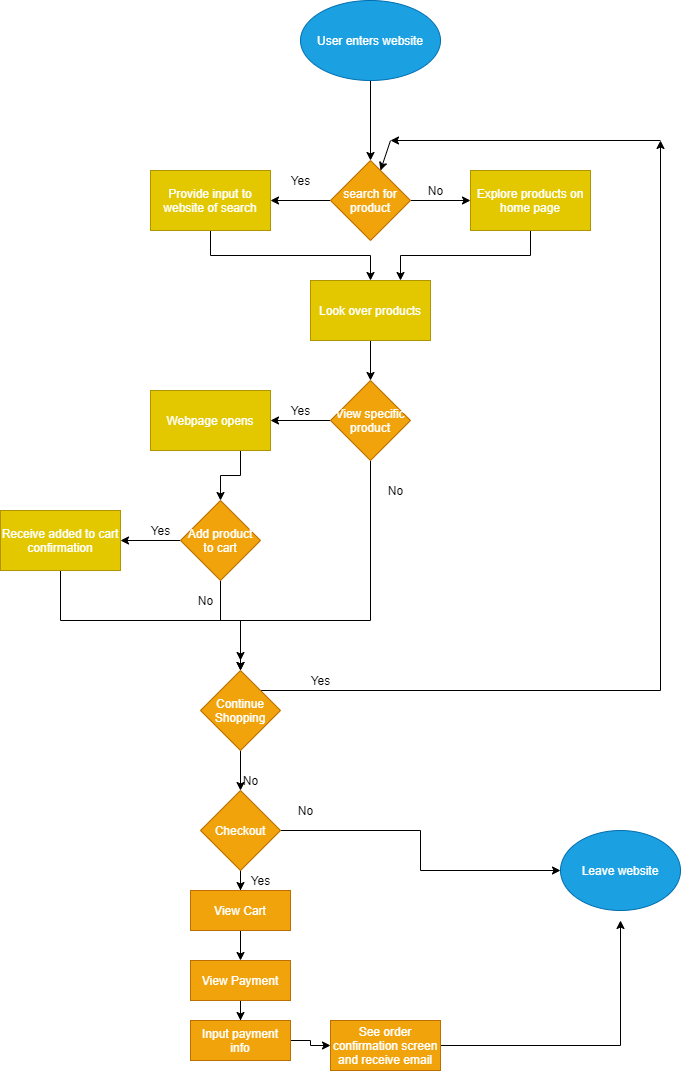

The diagram above was exported from draw.io. Its source (the exported page's mxGraphModel, read from the mxfile embedded in the PNG):
<mxGraphModel dx="958" dy="808" grid="1" gridSize="10" guides="1" tooltips="1" connect="1" arrows="1" fold="1" page="1" pageScale="1" pageWidth="850" pageHeight="1100" math="0" shadow="0">
  <root>
    <mxCell id="0" />
    <mxCell id="1" parent="0" />
    <mxCell id="4" value="" style="edgeStyle=orthogonalEdgeStyle;rounded=0;orthogonalLoop=1;jettySize=auto;html=1;" edge="1" parent="1" source="2" target="3">
      <mxGeometry relative="1" as="geometry" />
    </mxCell>
    <mxCell id="2" value="User enters website" style="ellipse;whiteSpace=wrap;html=1;fillColor=#1ba1e2;strokeColor=#006EAF;fontColor=#ffffff;" vertex="1" parent="1">
      <mxGeometry x="340" width="140" height="80" as="geometry" />
    </mxCell>
    <mxCell id="6" value="" style="edgeStyle=orthogonalEdgeStyle;rounded=0;orthogonalLoop=1;jettySize=auto;html=1;" edge="1" parent="1" source="3" target="5">
      <mxGeometry relative="1" as="geometry" />
    </mxCell>
    <mxCell id="9" value="" style="edgeStyle=orthogonalEdgeStyle;rounded=0;orthogonalLoop=1;jettySize=auto;html=1;" edge="1" parent="1" source="3" target="8">
      <mxGeometry relative="1" as="geometry" />
    </mxCell>
    <mxCell id="3" value="search for product" style="rhombus;whiteSpace=wrap;html=1;fillColor=#f0a30a;strokeColor=#BD7000;fontColor=#ffffff;" vertex="1" parent="1">
      <mxGeometry x="370" y="160" width="80" height="80" as="geometry" />
    </mxCell>
    <mxCell id="16" style="edgeStyle=orthogonalEdgeStyle;rounded=0;orthogonalLoop=1;jettySize=auto;html=1;exitX=0.5;exitY=1;exitDx=0;exitDy=0;" edge="1" parent="1" source="5" target="15">
      <mxGeometry relative="1" as="geometry" />
    </mxCell>
    <mxCell id="5" value="Provide input to website of search" style="whiteSpace=wrap;html=1;fillColor=#e3c800;strokeColor=#B09500;fontColor=#ffffff;" vertex="1" parent="1">
      <mxGeometry x="190" y="170" width="120" height="60" as="geometry" />
    </mxCell>
    <mxCell id="7" value="Yes" style="text;html=1;align=center;verticalAlign=middle;resizable=0;points=[];autosize=1;" vertex="1" parent="1">
      <mxGeometry x="320" y="170" width="40" height="20" as="geometry" />
    </mxCell>
    <mxCell id="20" style="edgeStyle=orthogonalEdgeStyle;rounded=0;orthogonalLoop=1;jettySize=auto;html=1;exitX=0.5;exitY=1;exitDx=0;exitDy=0;entryX=0.75;entryY=0;entryDx=0;entryDy=0;" edge="1" parent="1" source="8" target="15">
      <mxGeometry relative="1" as="geometry" />
    </mxCell>
    <mxCell id="8" value="Explore products on home page" style="whiteSpace=wrap;html=1;fillColor=#e3c800;strokeColor=#B09500;fontColor=#ffffff;" vertex="1" parent="1">
      <mxGeometry x="510" y="170" width="120" height="60" as="geometry" />
    </mxCell>
    <mxCell id="10" value="No" style="text;html=1;align=center;verticalAlign=middle;resizable=0;points=[];autosize=1;" vertex="1" parent="1">
      <mxGeometry x="460" y="180" width="30" height="20" as="geometry" />
    </mxCell>
    <mxCell id="37" style="edgeStyle=orthogonalEdgeStyle;rounded=0;orthogonalLoop=1;jettySize=auto;html=1;exitX=0.5;exitY=1;exitDx=0;exitDy=0;entryX=0.5;entryY=0;entryDx=0;entryDy=0;" edge="1" parent="1" source="15" target="32">
      <mxGeometry relative="1" as="geometry" />
    </mxCell>
    <mxCell id="15" value="Look over products" style="whiteSpace=wrap;html=1;fillColor=#e3c800;strokeColor=#B09500;fontColor=#ffffff;" vertex="1" parent="1">
      <mxGeometry x="350" y="280" width="120" height="60" as="geometry" />
    </mxCell>
    <mxCell id="24" value="" style="edgeStyle=orthogonalEdgeStyle;rounded=0;orthogonalLoop=1;jettySize=auto;html=1;" edge="1" parent="1" source="21" target="23">
      <mxGeometry relative="1" as="geometry" />
    </mxCell>
    <mxCell id="27" value="" style="edgeStyle=orthogonalEdgeStyle;rounded=0;orthogonalLoop=1;jettySize=auto;html=1;" edge="1" parent="1" source="21">
      <mxGeometry relative="1" as="geometry">
        <mxPoint x="280" y="660" as="targetPoint" />
      </mxGeometry>
    </mxCell>
    <mxCell id="21" value="Add product to cart" style="rhombus;whiteSpace=wrap;html=1;fontColor=#ffffff;strokeColor=#BD7000;fillColor=#f0a30a;" vertex="1" parent="1">
      <mxGeometry x="220" y="500" width="80" height="80" as="geometry" />
    </mxCell>
    <mxCell id="30" style="edgeStyle=orthogonalEdgeStyle;rounded=0;orthogonalLoop=1;jettySize=auto;html=1;exitX=0.5;exitY=1;exitDx=0;exitDy=0;" edge="1" parent="1" source="23" target="40">
      <mxGeometry relative="1" as="geometry">
        <mxPoint x="260" y="670" as="targetPoint" />
      </mxGeometry>
    </mxCell>
    <mxCell id="23" value="Receive added to cart confirmation" style="whiteSpace=wrap;html=1;fontColor=#ffffff;strokeColor=#B09500;fillColor=#e3c800;" vertex="1" parent="1">
      <mxGeometry x="40" y="510" width="120" height="60" as="geometry" />
    </mxCell>
    <mxCell id="25" value="Yes" style="text;html=1;align=center;verticalAlign=middle;resizable=0;points=[];autosize=1;" vertex="1" parent="1">
      <mxGeometry x="180" y="520" width="40" height="20" as="geometry" />
    </mxCell>
    <mxCell id="28" value="No&lt;br&gt;" style="text;html=1;align=center;verticalAlign=middle;resizable=0;points=[];autosize=1;" vertex="1" parent="1">
      <mxGeometry x="230" y="590" width="30" height="20" as="geometry" />
    </mxCell>
    <mxCell id="34" value="" style="edgeStyle=orthogonalEdgeStyle;rounded=0;orthogonalLoop=1;jettySize=auto;html=1;" edge="1" parent="1" source="32" target="33">
      <mxGeometry relative="1" as="geometry" />
    </mxCell>
    <mxCell id="38" style="edgeStyle=orthogonalEdgeStyle;rounded=0;orthogonalLoop=1;jettySize=auto;html=1;exitX=0.5;exitY=1;exitDx=0;exitDy=0;entryX=0.5;entryY=0;entryDx=0;entryDy=0;" edge="1" parent="1" source="32" target="40">
      <mxGeometry relative="1" as="geometry">
        <mxPoint x="290" y="670" as="targetPoint" />
        <Array as="points">
          <mxPoint x="410" y="620" />
          <mxPoint x="280" y="620" />
        </Array>
      </mxGeometry>
    </mxCell>
    <mxCell id="32" value="View specific product" style="rhombus;whiteSpace=wrap;html=1;fillColor=#f0a30a;strokeColor=#BD7000;fontColor=#ffffff;" vertex="1" parent="1">
      <mxGeometry x="370" y="380" width="80" height="80" as="geometry" />
    </mxCell>
    <mxCell id="36" style="edgeStyle=orthogonalEdgeStyle;rounded=0;orthogonalLoop=1;jettySize=auto;html=1;exitX=0.75;exitY=1;exitDx=0;exitDy=0;entryX=0.5;entryY=0;entryDx=0;entryDy=0;" edge="1" parent="1" source="33" target="21">
      <mxGeometry relative="1" as="geometry" />
    </mxCell>
    <mxCell id="33" value="Webpage opens" style="whiteSpace=wrap;html=1;fillColor=#e3c800;strokeColor=#B09500;fontColor=#ffffff;" vertex="1" parent="1">
      <mxGeometry x="190" y="390" width="120" height="60" as="geometry" />
    </mxCell>
    <mxCell id="35" value="Yes" style="text;html=1;align=center;verticalAlign=middle;resizable=0;points=[];autosize=1;" vertex="1" parent="1">
      <mxGeometry x="320" y="400" width="40" height="20" as="geometry" />
    </mxCell>
    <mxCell id="39" value="No" style="text;html=1;align=center;verticalAlign=middle;resizable=0;points=[];autosize=1;" vertex="1" parent="1">
      <mxGeometry x="420" y="480" width="30" height="20" as="geometry" />
    </mxCell>
    <mxCell id="42" style="edgeStyle=orthogonalEdgeStyle;rounded=0;orthogonalLoop=1;jettySize=auto;html=1;exitX=1;exitY=0;exitDx=0;exitDy=0;" edge="1" parent="1" source="40">
      <mxGeometry relative="1" as="geometry">
        <mxPoint x="700" y="140" as="targetPoint" />
      </mxGeometry>
    </mxCell>
    <mxCell id="55" value="" style="edgeStyle=orthogonalEdgeStyle;rounded=0;orthogonalLoop=1;jettySize=auto;html=1;" edge="1" parent="1" source="40" target="54">
      <mxGeometry relative="1" as="geometry" />
    </mxCell>
    <mxCell id="40" value="Continue Shopping" style="rhombus;whiteSpace=wrap;html=1;fillColor=#f0a30a;strokeColor=#BD7000;fontColor=#ffffff;" vertex="1" parent="1">
      <mxGeometry x="240" y="670" width="80" height="80" as="geometry" />
    </mxCell>
    <mxCell id="51" value="" style="endArrow=classic;html=1;" edge="1" parent="1">
      <mxGeometry width="50" height="50" relative="1" as="geometry">
        <mxPoint x="700" y="140" as="sourcePoint" />
        <mxPoint x="430" y="140" as="targetPoint" />
      </mxGeometry>
    </mxCell>
    <mxCell id="52" value="" style="endArrow=classic;html=1;" edge="1" parent="1" target="3">
      <mxGeometry width="50" height="50" relative="1" as="geometry">
        <mxPoint x="430" y="140" as="sourcePoint" />
        <mxPoint x="480" y="90" as="targetPoint" />
      </mxGeometry>
    </mxCell>
    <mxCell id="53" value="Yes" style="text;html=1;align=center;verticalAlign=middle;resizable=0;points=[];autosize=1;" vertex="1" parent="1">
      <mxGeometry x="340" y="670" width="40" height="20" as="geometry" />
    </mxCell>
    <mxCell id="63" value="" style="edgeStyle=orthogonalEdgeStyle;rounded=0;orthogonalLoop=1;jettySize=auto;html=1;" edge="1" parent="1" source="54" target="62">
      <mxGeometry relative="1" as="geometry" />
    </mxCell>
    <mxCell id="67" value="" style="edgeStyle=orthogonalEdgeStyle;rounded=0;orthogonalLoop=1;jettySize=auto;html=1;" edge="1" parent="1" source="54" target="66">
      <mxGeometry relative="1" as="geometry" />
    </mxCell>
    <mxCell id="54" value="Checkout" style="rhombus;whiteSpace=wrap;html=1;fillColor=#f0a30a;strokeColor=#BD7000;fontColor=#ffffff;" vertex="1" parent="1">
      <mxGeometry x="240" y="790" width="80" height="80" as="geometry" />
    </mxCell>
    <mxCell id="56" value="No" style="text;html=1;align=center;verticalAlign=middle;resizable=0;points=[];autosize=1;" vertex="1" parent="1">
      <mxGeometry x="275" y="770" width="30" height="20" as="geometry" />
    </mxCell>
    <mxCell id="59" value="No" style="text;html=1;align=center;verticalAlign=middle;resizable=0;points=[];autosize=1;" vertex="1" parent="1">
      <mxGeometry x="330" y="800" width="30" height="20" as="geometry" />
    </mxCell>
    <mxCell id="65" value="" style="edgeStyle=orthogonalEdgeStyle;rounded=0;orthogonalLoop=1;jettySize=auto;html=1;" edge="1" parent="1" source="62" target="64">
      <mxGeometry relative="1" as="geometry" />
    </mxCell>
    <mxCell id="62" value="View Cart" style="whiteSpace=wrap;html=1;fontColor=#ffffff;strokeColor=#BD7000;fillColor=#f0a30a;" vertex="1" parent="1">
      <mxGeometry x="230" y="890" width="100" height="40" as="geometry" />
    </mxCell>
    <mxCell id="69" value="" style="edgeStyle=orthogonalEdgeStyle;rounded=0;orthogonalLoop=1;jettySize=auto;html=1;" edge="1" parent="1" source="64" target="68">
      <mxGeometry relative="1" as="geometry" />
    </mxCell>
    <mxCell id="64" value="View Payment" style="whiteSpace=wrap;html=1;fontColor=#ffffff;strokeColor=#BD7000;fillColor=#f0a30a;" vertex="1" parent="1">
      <mxGeometry x="230" y="960" width="100" height="40" as="geometry" />
    </mxCell>
    <mxCell id="66" value="Leave website" style="ellipse;whiteSpace=wrap;html=1;fontColor=#ffffff;strokeColor=#006EAF;fillColor=#1ba1e2;" vertex="1" parent="1">
      <mxGeometry x="600" y="830" width="120" height="80" as="geometry" />
    </mxCell>
    <mxCell id="71" value="" style="edgeStyle=orthogonalEdgeStyle;rounded=0;orthogonalLoop=1;jettySize=auto;html=1;" edge="1" parent="1" source="68" target="70">
      <mxGeometry relative="1" as="geometry" />
    </mxCell>
    <mxCell id="68" value="Input payment info" style="whiteSpace=wrap;html=1;fontColor=#ffffff;strokeColor=#BD7000;fillColor=#f0a30a;" vertex="1" parent="1">
      <mxGeometry x="230" y="1020" width="100" height="40" as="geometry" />
    </mxCell>
    <mxCell id="72" style="edgeStyle=orthogonalEdgeStyle;rounded=0;orthogonalLoop=1;jettySize=auto;html=1;" edge="1" parent="1" source="70">
      <mxGeometry relative="1" as="geometry">
        <mxPoint x="660" y="920" as="targetPoint" />
      </mxGeometry>
    </mxCell>
    <mxCell id="70" value="See order confirmation screen and receive email" style="whiteSpace=wrap;html=1;fontColor=#ffffff;strokeColor=#BD7000;fillColor=#f0a30a;" vertex="1" parent="1">
      <mxGeometry x="370" y="1020" width="110" height="50" as="geometry" />
    </mxCell>
    <mxCell id="73" value="Yes" style="text;html=1;align=center;verticalAlign=middle;resizable=0;points=[];autosize=1;" vertex="1" parent="1">
      <mxGeometry x="280" y="870" width="40" height="20" as="geometry" />
    </mxCell>
  </root>
</mxGraphModel>